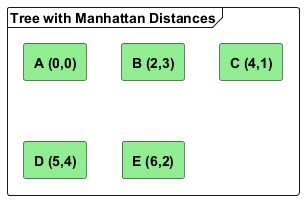

The diagram above was rendered by PlantUML. Its source (embedded in the PNG):
@startuml
skinparam linetype ortho
skinparam rectangle {
  BackgroundColor LightGreen
  BorderColor Black
  FontStyle bold
}

frame "Tree with Manhattan Distances" {
  rectangle "A (0,0)" as A
  rectangle "B (2,3)" as B
  rectangle "C (4,1)" as C
  rectangle "D (5,4)" as D
  rectangle "E (6,2)" as E
@enduml